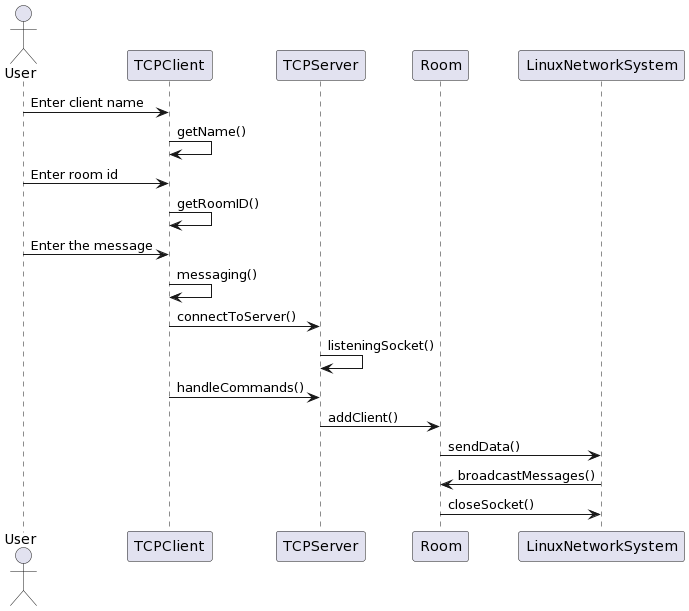

The diagram above was rendered by PlantUML. Its source (embedded in the PNG):
@startuml
actor User
participant TCPClient
participant TCPServer
participant Room

User -> TCPClient: Enter client name
TCPClient -> TCPClient: getName()
User -> TCPClient: Enter room id
TCPClient -> TCPClient: getRoomID()
User -> TCPClient: Enter the message
TCPClient -> TCPClient: messaging()
TCPClient -> TCPServer: connectToServer()
TCPServer -> TCPServer: listeningSocket()
TCPClient -> TCPServer: handleCommands()
TCPServer -> Room: addClient()
Room -> LinuxNetworkSystem: sendData()
LinuxNetworkSystem -> Room: broadcastMessages()
Room -> LinuxNetworkSystem: closeSocket()
@enduml